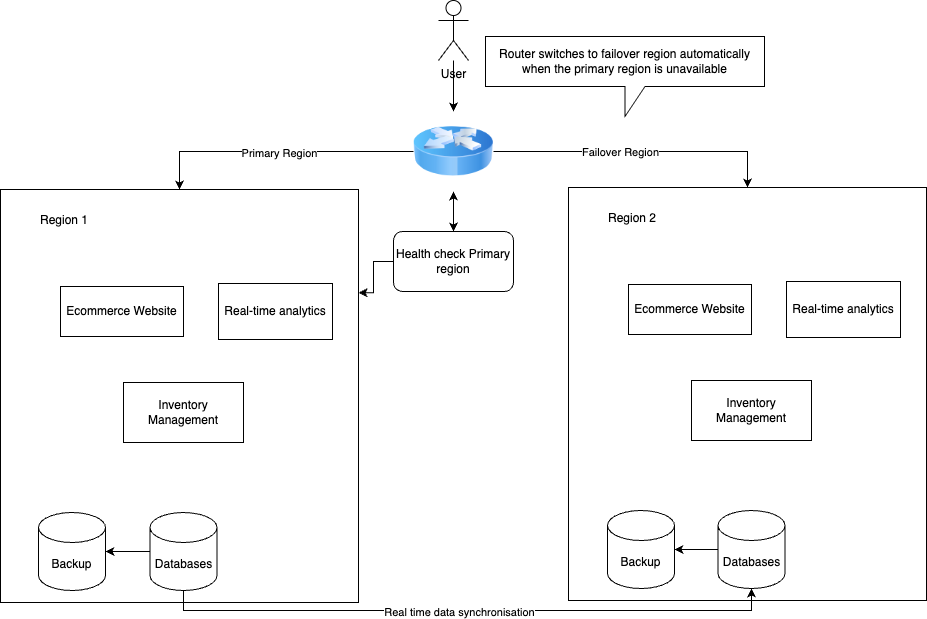

The diagram above was exported from draw.io. Its source (the exported page's mxGraphModel, read from the mxfile embedded in the PNG):
<mxGraphModel dx="2234" dy="1029" grid="0" gridSize="10" guides="1" tooltips="1" connect="1" arrows="1" fold="1" page="0" pageScale="1" pageWidth="850" pageHeight="1100" math="0" shadow="0">
  <root>
    <mxCell id="0" />
    <mxCell id="1" parent="0" />
    <mxCell id="oVY2FOJyRuug9K2mcCUp-1" value="" style="rounded=0;whiteSpace=wrap;html=1;" parent="1" vertex="1">
      <mxGeometry x="37" y="164" width="358" height="413" as="geometry" />
    </mxCell>
    <mxCell id="gPVhK3_kvV09GFw_WB84-14" style="edgeStyle=orthogonalEdgeStyle;rounded=0;orthogonalLoop=1;jettySize=auto;html=1;exitX=0;exitY=0.5;exitDx=0;exitDy=0;exitPerimeter=0;" edge="1" parent="1" source="oVY2FOJyRuug9K2mcCUp-2" target="gPVhK3_kvV09GFw_WB84-13">
      <mxGeometry relative="1" as="geometry" />
    </mxCell>
    <mxCell id="oVY2FOJyRuug9K2mcCUp-2" value="Databases" style="shape=cylinder3;whiteSpace=wrap;html=1;boundedLbl=1;backgroundOutline=1;size=15;" parent="1" vertex="1">
      <mxGeometry x="186.5" y="487" width="67" height="78" as="geometry" />
    </mxCell>
    <mxCell id="oVY2FOJyRuug9K2mcCUp-3" value="Ecommerce Website" style="rounded=0;whiteSpace=wrap;html=1;" parent="1" vertex="1">
      <mxGeometry x="97" y="261" width="123" height="50" as="geometry" />
    </mxCell>
    <mxCell id="oVY2FOJyRuug9K2mcCUp-4" value="Real-time analytics" style="rounded=0;whiteSpace=wrap;html=1;" parent="1" vertex="1">
      <mxGeometry x="255" y="258" width="114" height="56" as="geometry" />
    </mxCell>
    <mxCell id="oVY2FOJyRuug9K2mcCUp-5" value="Inventory Management" style="rounded=0;whiteSpace=wrap;html=1;" parent="1" vertex="1">
      <mxGeometry x="160" y="357" width="120" height="60" as="geometry" />
    </mxCell>
    <mxCell id="oVY2FOJyRuug9K2mcCUp-6" value="Region 2" style="text;html=1;strokeColor=none;fillColor=none;align=center;verticalAlign=middle;whiteSpace=wrap;rounded=0;" parent="1" vertex="1">
      <mxGeometry x="71" y="180" width="60" height="30" as="geometry" />
    </mxCell>
    <mxCell id="oVY2FOJyRuug9K2mcCUp-7" value="" style="rounded=0;whiteSpace=wrap;html=1;" parent="1" vertex="1">
      <mxGeometry x="-531" y="166" width="358" height="413" as="geometry" />
    </mxCell>
    <mxCell id="oVY2FOJyRuug9K2mcCUp-13" style="edgeStyle=orthogonalEdgeStyle;rounded=0;orthogonalLoop=1;jettySize=auto;html=1;exitX=0.5;exitY=1;exitDx=0;exitDy=0;exitPerimeter=0;entryX=0.5;entryY=1;entryDx=0;entryDy=0;entryPerimeter=0;" parent="1" source="oVY2FOJyRuug9K2mcCUp-8" target="oVY2FOJyRuug9K2mcCUp-2" edge="1">
      <mxGeometry relative="1" as="geometry" />
    </mxCell>
    <mxCell id="oVY2FOJyRuug9K2mcCUp-14" value="Real time data synchronisation" style="edgeLabel;html=1;align=center;verticalAlign=middle;resizable=0;points=[];" parent="oVY2FOJyRuug9K2mcCUp-13" vertex="1" connectable="0">
      <mxGeometry x="-0.0328" y="-1" relative="1" as="geometry">
        <mxPoint as="offset" />
      </mxGeometry>
    </mxCell>
    <mxCell id="gPVhK3_kvV09GFw_WB84-12" style="edgeStyle=orthogonalEdgeStyle;rounded=0;orthogonalLoop=1;jettySize=auto;html=1;exitX=0;exitY=0.5;exitDx=0;exitDy=0;exitPerimeter=0;" edge="1" parent="1" source="oVY2FOJyRuug9K2mcCUp-8" target="gPVhK3_kvV09GFw_WB84-11">
      <mxGeometry relative="1" as="geometry" />
    </mxCell>
    <mxCell id="oVY2FOJyRuug9K2mcCUp-8" value="Databases" style="shape=cylinder3;whiteSpace=wrap;html=1;boundedLbl=1;backgroundOutline=1;size=15;" parent="1" vertex="1">
      <mxGeometry x="-381.5" y="489" width="67" height="78" as="geometry" />
    </mxCell>
    <mxCell id="oVY2FOJyRuug9K2mcCUp-9" value="Ecommerce Website" style="rounded=0;whiteSpace=wrap;html=1;" parent="1" vertex="1">
      <mxGeometry x="-471" y="263" width="123" height="50" as="geometry" />
    </mxCell>
    <mxCell id="oVY2FOJyRuug9K2mcCUp-10" value="Real-time analytics" style="rounded=0;whiteSpace=wrap;html=1;" parent="1" vertex="1">
      <mxGeometry x="-313" y="260" width="114" height="56" as="geometry" />
    </mxCell>
    <mxCell id="oVY2FOJyRuug9K2mcCUp-11" value="Inventory Management" style="rounded=0;whiteSpace=wrap;html=1;" parent="1" vertex="1">
      <mxGeometry x="-408" y="359" width="120" height="60" as="geometry" />
    </mxCell>
    <mxCell id="oVY2FOJyRuug9K2mcCUp-12" value="Region 1" style="text;html=1;strokeColor=none;fillColor=none;align=center;verticalAlign=middle;whiteSpace=wrap;rounded=0;" parent="1" vertex="1">
      <mxGeometry x="-497" y="182" width="60" height="30" as="geometry" />
    </mxCell>
    <mxCell id="gPVhK3_kvV09GFw_WB84-2" style="edgeStyle=orthogonalEdgeStyle;rounded=0;orthogonalLoop=1;jettySize=auto;html=1;exitX=0;exitY=0.5;exitDx=0;exitDy=0;entryX=0.5;entryY=0;entryDx=0;entryDy=0;" edge="1" parent="1" source="gPVhK3_kvV09GFw_WB84-1" target="oVY2FOJyRuug9K2mcCUp-7">
      <mxGeometry relative="1" as="geometry" />
    </mxCell>
    <mxCell id="gPVhK3_kvV09GFw_WB84-4" value="Primary Region" style="edgeLabel;html=1;align=center;verticalAlign=middle;resizable=0;points=[];" vertex="1" connectable="0" parent="gPVhK3_kvV09GFw_WB84-2">
      <mxGeometry x="-0.0074" y="1" relative="1" as="geometry">
        <mxPoint as="offset" />
      </mxGeometry>
    </mxCell>
    <mxCell id="gPVhK3_kvV09GFw_WB84-3" style="edgeStyle=orthogonalEdgeStyle;rounded=0;orthogonalLoop=1;jettySize=auto;html=1;exitX=1;exitY=0.5;exitDx=0;exitDy=0;entryX=0.5;entryY=0;entryDx=0;entryDy=0;" edge="1" parent="1" source="gPVhK3_kvV09GFw_WB84-1" target="oVY2FOJyRuug9K2mcCUp-1">
      <mxGeometry relative="1" as="geometry" />
    </mxCell>
    <mxCell id="gPVhK3_kvV09GFw_WB84-5" value="Failover Region" style="edgeLabel;html=1;align=center;verticalAlign=middle;resizable=0;points=[];" vertex="1" connectable="0" parent="gPVhK3_kvV09GFw_WB84-3">
      <mxGeometry x="-0.2414" relative="1" as="geometry">
        <mxPoint x="16" as="offset" />
      </mxGeometry>
    </mxCell>
    <mxCell id="gPVhK3_kvV09GFw_WB84-16" style="edgeStyle=orthogonalEdgeStyle;rounded=0;orthogonalLoop=1;jettySize=auto;html=1;exitX=0.5;exitY=1;exitDx=0;exitDy=0;entryX=0.5;entryY=0;entryDx=0;entryDy=0;startArrow=classic;startFill=1;" edge="1" parent="1" source="gPVhK3_kvV09GFw_WB84-1" target="gPVhK3_kvV09GFw_WB84-15">
      <mxGeometry relative="1" as="geometry" />
    </mxCell>
    <mxCell id="gPVhK3_kvV09GFw_WB84-1" value="" style="image;html=1;image=img/lib/clip_art/networking/Router_Icon_128x128.png" vertex="1" parent="1">
      <mxGeometry x="-118" y="88" width="80" height="80" as="geometry" />
    </mxCell>
    <mxCell id="gPVhK3_kvV09GFw_WB84-8" value="" style="edgeStyle=orthogonalEdgeStyle;rounded=0;orthogonalLoop=1;jettySize=auto;html=1;" edge="1" parent="1" source="gPVhK3_kvV09GFw_WB84-6" target="gPVhK3_kvV09GFw_WB84-1">
      <mxGeometry relative="1" as="geometry" />
    </mxCell>
    <mxCell id="gPVhK3_kvV09GFw_WB84-9" value="" style="edgeStyle=orthogonalEdgeStyle;rounded=0;orthogonalLoop=1;jettySize=auto;html=1;" edge="1" parent="1" source="gPVhK3_kvV09GFw_WB84-6" target="gPVhK3_kvV09GFw_WB84-1">
      <mxGeometry relative="1" as="geometry" />
    </mxCell>
    <mxCell id="gPVhK3_kvV09GFw_WB84-6" value="User" style="shape=umlActor;verticalLabelPosition=bottom;verticalAlign=top;html=1;outlineConnect=0;" vertex="1" parent="1">
      <mxGeometry x="-93" y="-23" width="30" height="60" as="geometry" />
    </mxCell>
    <mxCell id="gPVhK3_kvV09GFw_WB84-10" value="Router switches to failover region automatically when the primary region is unavailable" style="shape=callout;whiteSpace=wrap;html=1;perimeter=calloutPerimeter;" vertex="1" parent="1">
      <mxGeometry x="-46" y="13" width="279" height="80" as="geometry" />
    </mxCell>
    <mxCell id="gPVhK3_kvV09GFw_WB84-11" value="Backup" style="shape=cylinder3;whiteSpace=wrap;html=1;boundedLbl=1;backgroundOutline=1;size=15;" vertex="1" parent="1">
      <mxGeometry x="-493" y="489" width="67" height="78" as="geometry" />
    </mxCell>
    <mxCell id="gPVhK3_kvV09GFw_WB84-13" value="Backup" style="shape=cylinder3;whiteSpace=wrap;html=1;boundedLbl=1;backgroundOutline=1;size=15;" vertex="1" parent="1">
      <mxGeometry x="76" y="487" width="67" height="78" as="geometry" />
    </mxCell>
    <mxCell id="gPVhK3_kvV09GFw_WB84-17" style="edgeStyle=orthogonalEdgeStyle;rounded=0;orthogonalLoop=1;jettySize=auto;html=1;exitX=0;exitY=0.5;exitDx=0;exitDy=0;entryX=1;entryY=0.25;entryDx=0;entryDy=0;" edge="1" parent="1" source="gPVhK3_kvV09GFw_WB84-15" target="oVY2FOJyRuug9K2mcCUp-7">
      <mxGeometry relative="1" as="geometry" />
    </mxCell>
    <mxCell id="gPVhK3_kvV09GFw_WB84-15" value="Health check Primary region" style="rounded=1;whiteSpace=wrap;html=1;" vertex="1" parent="1">
      <mxGeometry x="-138" y="208" width="120" height="60" as="geometry" />
    </mxCell>
  </root>
</mxGraphModel>